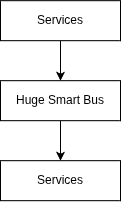

The diagram above was exported from draw.io. Its source (the exported page's mxGraphModel, read from the mxfile embedded in the PNG):
<mxGraphModel dx="975" dy="546" grid="1" gridSize="10" guides="1" tooltips="1" connect="1" arrows="1" fold="1" page="1" pageScale="1" pageWidth="850" pageHeight="1100" math="0" shadow="0">
  <root>
    <mxCell id="0" />
    <mxCell id="1" parent="0" />
    <mxCell id="dN85hFnVmBdDP9_pWoCT-8" edge="1" parent="1" source="dN85hFnVmBdDP9_pWoCT-1" style="edgeStyle=orthogonalEdgeStyle;rounded=0;orthogonalLoop=1;jettySize=auto;html=1;entryX=0.5;entryY=0;entryDx=0;entryDy=0;">
      <mxGeometry relative="1" as="geometry">
        <mxPoint x="100" y="120" as="targetPoint" />
      </mxGeometry>
    </mxCell>
    <mxCell id="dN85hFnVmBdDP9_pWoCT-1" parent="1" style="rounded=0;whiteSpace=wrap;html=1;" value="Services" vertex="1">
      <mxGeometry height="40" width="120" x="40" y="40" as="geometry" />
    </mxCell>
    <mxCell id="Iu4302fgSCFJIoX9lxZD-3" edge="1" parent="1" source="Iu4302fgSCFJIoX9lxZD-1" style="edgeStyle=orthogonalEdgeStyle;rounded=0;orthogonalLoop=1;jettySize=auto;html=1;entryX=0.5;entryY=0;entryDx=0;entryDy=0;" target="Iu4302fgSCFJIoX9lxZD-2">
      <mxGeometry relative="1" as="geometry" />
    </mxCell>
    <mxCell id="Iu4302fgSCFJIoX9lxZD-1" parent="1" style="rounded=0;whiteSpace=wrap;html=1;" value="Huge Smart Bus" vertex="1">
      <mxGeometry height="40" width="120" x="40" y="120" as="geometry" />
    </mxCell>
    <mxCell id="Iu4302fgSCFJIoX9lxZD-2" parent="1" style="rounded=0;whiteSpace=wrap;html=1;" value="Services" vertex="1">
      <mxGeometry height="40" width="120" x="40" y="200" as="geometry" />
    </mxCell>
  </root>
</mxGraphModel>